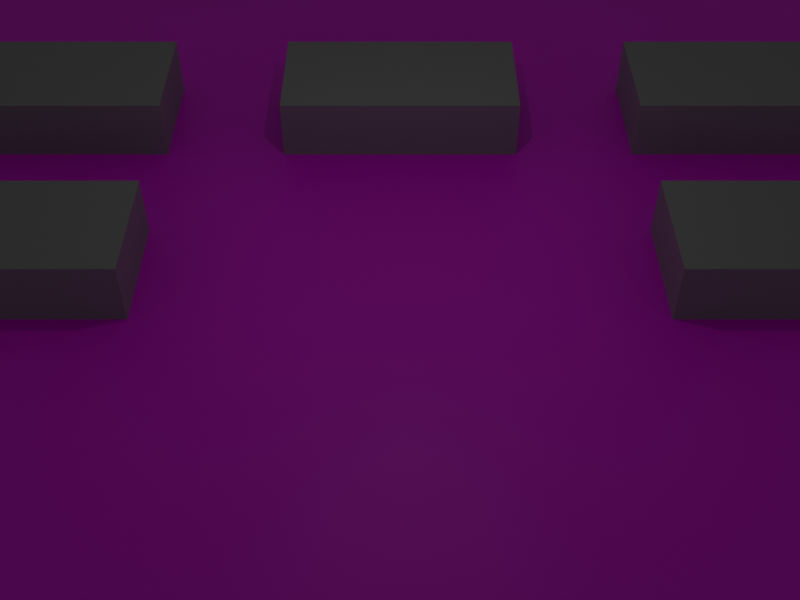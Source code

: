 # Source: test_level.blend  (saved by Blender 3.0.42; exported with 4.5.12 LTS)
import bpy
from mathutils import Matrix  # noqa: F401  (used for matrix-valued properties, if any)

bpy.ops.wm.read_factory_settings(use_empty=True)
scene = bpy.context.scene
scene.name = 'Scene'

# ---- collections
col_collection = bpy.data.collections.new('Collection'); scene.collection.children.link(col_collection)

# ---- images (referenced by path relative to the original .blend; pixels are not part of the script)
import os
ASSET_DIR = os.environ.get("B2B_ASSET_DIR", "")  # directory of the original .blend (textures are referenced by path, not embedded)
HERE = os.path.dirname(os.path.abspath(__file__))  # packed textures are extracted next to this script under _unpacked/

def load_image(name, relpath, width, height, colorspace="sRGB"):
    """Load a texture the original file referenced (path relative to the .blend, or extracted next to this script)."""
    p = next((c for c in (os.path.join(HERE, relpath), os.path.join(ASSET_DIR, relpath)) if relpath and os.path.exists(c)), "")
    if p:
        img = bpy.data.images.load(p, check_existing=True)
        img.name = name
    else:  # same state as the original file: an image datablock whose file is absent (Cycles renders it pink)
        img = bpy.data.images.new(name, width, height)
        img.source = "FILE"
        img.filepath = "//" + (relpath or name)
    img.colorspace_settings.name = colorspace
    return img
img_cobblestone_png = load_image('cobblestone.png', 'cobblestone.png', 1024, 1024, 'sRGB')

# ---- materials (node trees are filled in below, after node groups)
mat_ground = bpy.data.materials.new('ground')
mat_ground.use_transparent_shadow = False
mat_coffin = bpy.data.materials.new('coffin')
mat_coffin.use_transparent_shadow = False

# ---- material node trees
mat_ground.use_nodes = True; mat_ground.node_tree.nodes.clear()
_N = mat_ground.node_tree.nodes; _L = mat_ground.node_tree.links
n0 = _N.new('ShaderNodeBsdfPrincipled'); n0.name = 'Principled BSDF'; n0.location = (10, 300)
n0.distribution = 'GGX'
n0.subsurface_method = 'BURLEY'
n0.inputs[3].default_value = 1.45
n0.inputs[27].default_value = (0.0, 0.0, 0.0, 1.0)
n0.inputs[28].default_value = 1.0
n1 = _N.new('ShaderNodeOutputMaterial'); n1.name = 'Material Output'; n1.location = (300, 300)
n2 = _N.new('ShaderNodeTexImage'); n2.name = 'Image Texture'; n2.location = (-280, 280)
n2.image = img_cobblestone_png
_L.new(n0.outputs[0], n1.inputs[0])
_L.new(n2.outputs[0], n0.inputs[0])
n1.is_active_output = True
mat_coffin.use_nodes = True; mat_coffin.node_tree.nodes.clear()
_N = mat_coffin.node_tree.nodes; _L = mat_coffin.node_tree.links
n0 = _N.new('ShaderNodeBsdfPrincipled'); n0.name = 'Principled BSDF'; n0.location = (10, 300)
n0.distribution = 'GGX'
n0.subsurface_method = 'BURLEY'
n0.inputs[0].default_value = (0.3343, 0.3343, 0.3343, 1.0)
n0.inputs[3].default_value = 1.45
n0.inputs[27].default_value = (0.0, 0.0, 0.0, 1.0)
n0.inputs[28].default_value = 1.0
n1 = _N.new('ShaderNodeOutputMaterial'); n1.name = 'Material Output'; n1.location = (300, 300)
_L.new(n0.outputs[0], n1.inputs[0])
n1.is_active_output = True

# ---- world
world_world = bpy.data.worlds.new('World'); scene.world = world_world
world_world.use_nodes = True; world_world.node_tree.nodes.clear()
_N = world_world.node_tree.nodes; _L = world_world.node_tree.links
n0 = _N.new('ShaderNodeOutputWorld'); n0.name = 'World Output'; n0.location = (300, 300)
n1 = _N.new('ShaderNodeBackground'); n1.name = 'Background'; n1.location = (10, 300)
n1.inputs[0].default_value = (0.05088, 0.05088, 0.05088, 1.0)
_L.new(n1.outputs[0], n0.inputs[0])
n0.is_active_output = True
world_world.color = (0.05088, 0.05088, 0.05088)
world_world.use_sun_shadow = False
world_world.sun_shadow_jitter_overblur = 0.0

# ---- cameras
cam_camera = bpy.data.cameras.new('Camera')

# ---- lights
light_light = bpy.data.lights.new('light', 'POINT')

# ---- meshes
me_plane = bpy.data.meshes.new('Plane')
me_plane.from_pydata([(-5.0, -5.0, 0.0), (5.0, -5.0, 0.0), (-5.0, 5.0, 0.0), (5.0, 5.0, 0.0)], [], [(0, 1, 3, 2)])
_uv = me_plane.uv_layers.new(name='UVMap')
_uv.uv.foreach_set('vector', [-4.0, -2.0, 6.0, -2.0, 6.0, 3.0, -4.0, 3.0])
me_plane.materials.append(mat_ground)
me_plane.use_remesh_fix_poles = True
me_plane.use_remesh_preserve_attributes = False
me_plane.update()
me_cube = bpy.data.meshes.new('Cube')
me_cube.from_pydata([(-1.0, -0.5, 0.0), (-1.0, -0.5, 0.5), (-1.0, 0.5, 0.0), (-1.0, 0.5, 0.5), (1.0, -0.5, 0.0), (1.0, -0.5, 0.5), (1.0, 0.5, 0.0), (1.0, 0.5, 0.5)], [], [(0, 1, 3, 2), (2, 3, 7, 6), (6, 7, 5, 4), (4, 5, 1, 0), (7, 3, 1, 5)])
_uv = me_cube.uv_layers.new(name='UVMap')
_uv.uv.foreach_set('vector', [0.375, 0.0, 0.625, 0.0, 0.625, 0.25, 0.375, 0.25, 0.375, 0.25, 0.625, 0.25, 0.625, 0.5, 0.375, 0.5, 0.375, 0.5, 0.625, 0.5, 0.625, 0.75, 0.375, 0.75, 0.375, 0.75, 0.625, 0.75, 0.625, 1.0, 0.375, 1.0, 0.625, 0.5, 0.875, 0.5, 0.875, 0.75, 0.625, 0.75])
me_cube.materials.append(mat_coffin)
me_cube.use_remesh_fix_poles = True
me_cube.use_remesh_preserve_attributes = False
me_cube.update()
me_cube_001 = bpy.data.meshes.new('Cube.001')
me_cube_001.from_pydata([(-1.0, -0.5, 0.0), (-1.0, -0.5, 0.5), (-1.0, 0.5, 0.0), (-1.0, 0.5, 0.5), (1.0, -0.5, 0.0), (1.0, -0.5, 0.5), (1.0, 0.5, 0.0), (1.0, 0.5, 0.5)], [], [(0, 1, 3, 2), (2, 3, 7, 6), (6, 7, 5, 4), (4, 5, 1, 0), (7, 3, 1, 5)])
_uv = me_cube_001.uv_layers.new(name='UVMap')
_uv.uv.foreach_set('vector', [0.375, 0.0, 0.625, 0.0, 0.625, 0.25, 0.375, 0.25, 0.375, 0.25, 0.625, 0.25, 0.625, 0.5, 0.375, 0.5, 0.375, 0.5, 0.625, 0.5, 0.625, 0.75, 0.375, 0.75, 0.375, 0.75, 0.625, 0.75, 0.625, 1.0, 0.375, 1.0, 0.625, 0.5, 0.875, 0.5, 0.875, 0.75, 0.625, 0.75])
me_cube_001.materials.append(mat_coffin)
me_cube_001.use_remesh_fix_poles = True
me_cube_001.use_remesh_preserve_attributes = False
me_cube_001.update()
me_cube_002 = bpy.data.meshes.new('Cube.002')
me_cube_002.from_pydata([(-1.0, -0.5, 0.0), (-1.0, -0.5, 0.5), (-1.0, 0.5, 0.0), (-1.0, 0.5, 0.5), (1.0, -0.5, 0.0), (1.0, -0.5, 0.5), (1.0, 0.5, 0.0), (1.0, 0.5, 0.5)], [], [(0, 1, 3, 2), (2, 3, 7, 6), (6, 7, 5, 4), (4, 5, 1, 0), (7, 3, 1, 5)])
_uv = me_cube_002.uv_layers.new(name='UVMap')
_uv.uv.foreach_set('vector', [0.375, 0.0, 0.625, 0.0, 0.625, 0.25, 0.375, 0.25, 0.375, 0.25, 0.625, 0.25, 0.625, 0.5, 0.375, 0.5, 0.375, 0.5, 0.625, 0.5, 0.625, 0.75, 0.375, 0.75, 0.375, 0.75, 0.625, 0.75, 0.625, 1.0, 0.375, 1.0, 0.625, 0.5, 0.875, 0.5, 0.875, 0.75, 0.625, 0.75])
me_cube_002.materials.append(mat_coffin)
me_cube_002.use_remesh_fix_poles = True
me_cube_002.use_remesh_preserve_attributes = False
me_cube_002.update()
me_cube_003 = bpy.data.meshes.new('Cube.003')
me_cube_003.from_pydata([(-1.0, -0.5, 0.0), (-1.0, -0.5, 0.5), (-1.0, 0.5, 0.0), (-1.0, 0.5, 0.5), (1.0, -0.5, 0.0), (1.0, -0.5, 0.5), (1.0, 0.5, 0.0), (1.0, 0.5, 0.5)], [], [(0, 1, 3, 2), (2, 3, 7, 6), (6, 7, 5, 4), (4, 5, 1, 0), (7, 3, 1, 5)])
_uv = me_cube_003.uv_layers.new(name='UVMap')
_uv.uv.foreach_set('vector', [0.375, 0.0, 0.625, 0.0, 0.625, 0.25, 0.375, 0.25, 0.375, 0.25, 0.625, 0.25, 0.625, 0.5, 0.375, 0.5, 0.375, 0.5, 0.625, 0.5, 0.625, 0.75, 0.375, 0.75, 0.375, 0.75, 0.625, 0.75, 0.625, 1.0, 0.375, 1.0, 0.625, 0.5, 0.875, 0.5, 0.875, 0.75, 0.625, 0.75])
me_cube_003.materials.append(mat_coffin)
me_cube_003.use_remesh_fix_poles = True
me_cube_003.use_remesh_preserve_attributes = False
me_cube_003.update()
me_cube_004 = bpy.data.meshes.new('Cube.004')
me_cube_004.from_pydata([(-1.0, -0.5, 0.0), (-1.0, -0.5, 0.5), (-1.0, 0.5, 0.0), (-1.0, 0.5, 0.5), (1.0, -0.5, 0.0), (1.0, -0.5, 0.5), (1.0, 0.5, 0.0), (1.0, 0.5, 0.5)], [], [(0, 1, 3, 2), (2, 3, 7, 6), (6, 7, 5, 4), (4, 5, 1, 0), (7, 3, 1, 5)])
_uv = me_cube_004.uv_layers.new(name='UVMap')
_uv.uv.foreach_set('vector', [0.375, 0.0, 0.625, 0.0, 0.625, 0.25, 0.375, 0.25, 0.375, 0.25, 0.625, 0.25, 0.625, 0.5, 0.375, 0.5, 0.375, 0.5, 0.625, 0.5, 0.625, 0.75, 0.375, 0.75, 0.375, 0.75, 0.625, 0.75, 0.625, 1.0, 0.375, 1.0, 0.625, 0.5, 0.875, 0.5, 0.875, 0.75, 0.625, 0.75])
me_cube_004.materials.append(mat_coffin)
me_cube_004.use_remesh_fix_poles = True
me_cube_004.use_remesh_preserve_attributes = False
me_cube_004.update()
me_playermodel = bpy.data.meshes.new('PlayerModel')
me_playermodel.from_pydata([], [], [])
me_playermodel.materials.append(None)
me_playermodel.update()
me_lantern = bpy.data.meshes.new('Lantern')
me_lantern.from_pydata([], [], [])
me_lantern.materials.append(None)
me_lantern.update()

# ---- objects
ob_ground = bpy.data.objects.new('@ground', me_plane)
ob_static_coffin = bpy.data.objects.new('@static coffin', me_cube)
ob_static_coffin_001 = bpy.data.objects.new('@static coffin.001', me_cube_001)
ob_static_coffin_002 = bpy.data.objects.new('@static coffin.002', me_cube_002)
ob_static_coffin_003 = bpy.data.objects.new('@static coffin.003', me_cube_003)
ob_static_coffin_004 = bpy.data.objects.new('@static coffin.004', me_cube_004)
ob_player_0 = bpy.data.objects.new('@player 0', me_playermodel)
ob_camera = bpy.data.objects.new('Camera', cam_camera)
ob_lantern = bpy.data.objects.new('@lantern', me_lantern)
ob_light = bpy.data.objects.new('light', light_light)

# ---- transforms, parenting, visibility, modifiers, constraints
ob_ground.location = (0.0, 0.0, 0.0)
ob_static_coffin.location = (-3.0, 1.5, 0.0)
ob_static_coffin_001.location = (0.0, 1.5, 0.0)
ob_static_coffin_002.location = (3.0, 1.5, 0.0)
ob_static_coffin_003.location = (-3.0, -0.5, 0.0)
ob_static_coffin_004.location = (3.0, -0.5, 0.0)
ob_player_0.location = (0.8911, -2.143, 0.0)
ob_camera.location = (0.0, -6.733, 5.799)
ob_camera.rotation_euler = (0.797, -0.0, 0.0)
ob_lantern.location = (0.08463, -0.3474, 3.229)
ob_light.parent = ob_lantern
ob_light.location = (0.0, 0.0, 0.0)
ob_light.scale = (0.6007, 0.6007, 0.3771)

# ---- collection membership
col_collection.objects.link(ob_ground)
col_collection.objects.link(ob_static_coffin)
col_collection.objects.link(ob_static_coffin_001)
col_collection.objects.link(ob_static_coffin_002)
col_collection.objects.link(ob_static_coffin_003)
col_collection.objects.link(ob_static_coffin_004)
col_collection.objects.link(ob_player_0)
col_collection.objects.link(ob_camera)
col_collection.objects.link(ob_lantern)
col_collection.objects.link(ob_light)

# ---- scene / render settings (as saved in the file)
scene.camera = ob_camera
scene.frame_start = 1; scene.frame_end = 250; scene.frame_set(1)
scene.render.engine = 'BLENDER_EEVEE_NEXT'
scene.render.resolution_x = 640
scene.render.resolution_y = 480
scene.cycles.use_denoising = False
scene.cycles.samples = 128
scene.cycles.sampling_pattern = 'TABULATED_SOBOL'
scene.cycles.use_adaptive_sampling = False
scene.cycles.use_light_tree = False
scene.view_settings.view_transform = 'Filmic'
bpy.context.view_layer.update()

